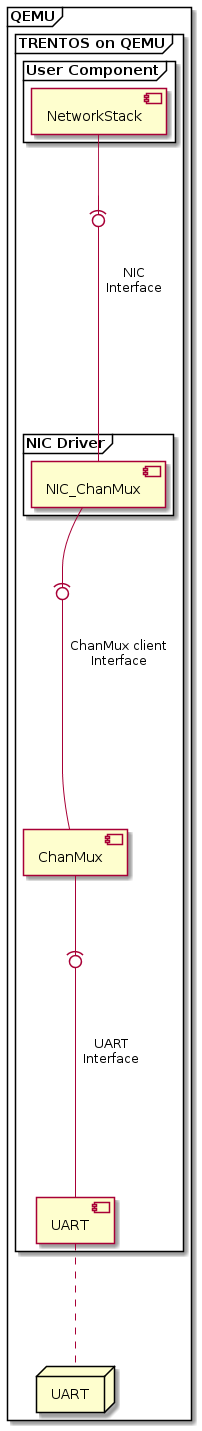

The diagram above was rendered by PlantUML. Its source (embedded in the PNG):
@startuml
frame "QEMU" {
frame "TRENTOS on QEMU" {
frame "User Component" {
component "NetworkStack" as network_stack
}
frame "NIC Driver" {
component "NIC_ChanMux" as nic_chanmux
}
network_stack -(0- nic_chanmux : "NIC\nInterface\n\n"
component "ChanMux" as chanmux
nic_chanmux -(0- chanmux : "ChanMux client\nInterface\n\n"
component "UART" as uart_drv
chanmux -(0- uart_drv : "\n\nUART\nInterface"
}
node "UART" as uart_hw
uart_drv .. uart_hw
}
@enduml